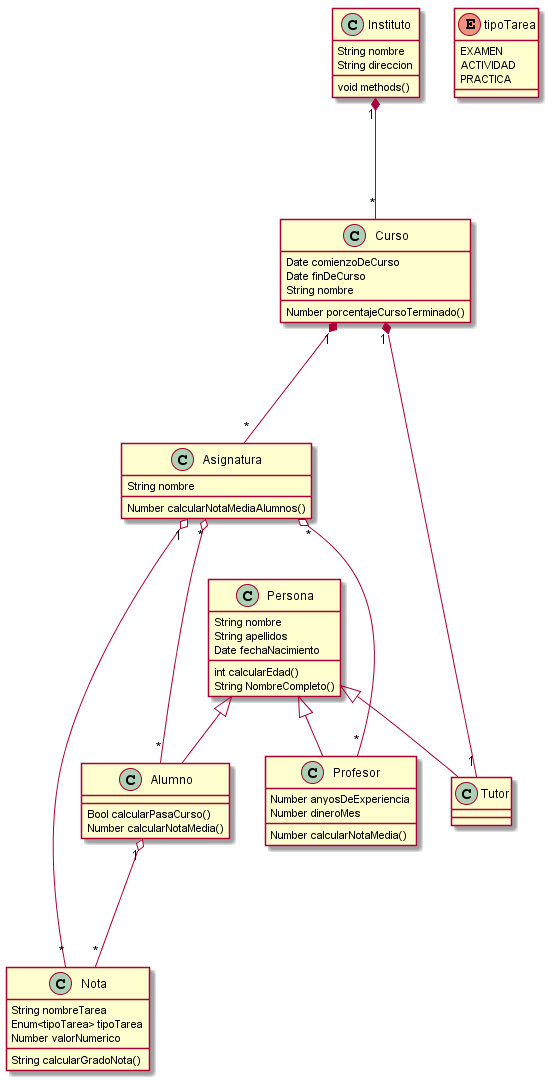

The diagram above was rendered by PlantUML. Its source (embedded in the PNG):
@startuml

Instituto "1" *--- "*" Curso
Curso "1" *--- "*" Asignatura
Curso  "1" *--- "1" Tutor
Asignatura "*" o--- "*" Profesor
Asignatura "*" o--- "*" Alumno
Alumno "1" o--- "*" Nota
Asignatura "1" o--- "*" Nota

Persona <|-- Profesor
Persona <|-- Alumno
Persona <|-- Tutor

class Persona {
    String nombre
    String apellidos
    Date fechaNacimiento
    int calcularEdad()
    String NombreCompleto()
}
class Alumno {
    Bool calcularPasaCurso()
    Number calcularNotaMedia()
}
class Profesor {
    Number anyosDeExperiencia
    Number dineroMes
    Number calcularNotaMedia()
}
class Instituto {
    String nombre
    String direccion
    void methods()
}
class Asignatura {
    String nombre
    Number calcularNotaMediaAlumnos()
}
class Curso {
    Date comienzoDeCurso
    Date finDeCurso
    String nombre
    Number porcentajeCursoTerminado()
}
class Nota {
    String nombreTarea
    Enum<tipoTarea> tipoTarea
    Number valorNumerico
    String calcularGradoNota()
}
enum tipoTarea {
  EXAMEN
  ACTIVIDAD
  PRACTICA
}
@enduml